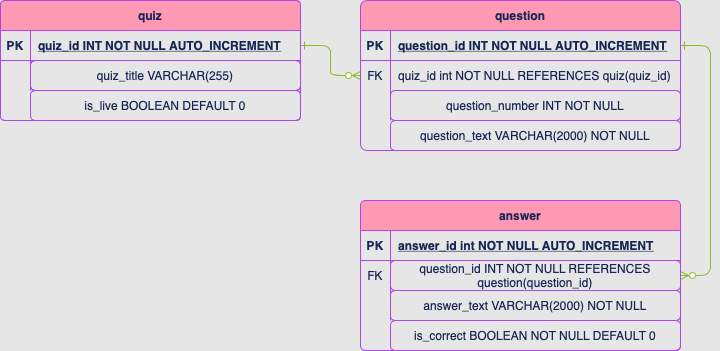

The diagram above was exported from draw.io. Its source (the exported page's mxGraphModel, read from the mxfile embedded in the PNG):
<mxGraphModel dx="1306" dy="757" grid="1" gridSize="10" guides="1" tooltips="1" connect="1" arrows="1" fold="1" page="1" pageScale="1" pageWidth="850" pageHeight="1100" background="#E6E6E6" math="0" shadow="0" extFonts="Permanent Marker^https://fonts.googleapis.com/css?family=Permanent+Marker">
  <root>
    <mxCell id="0" />
    <mxCell id="1" parent="0" />
    <mxCell id="C-vyLk0tnHw3VtMMgP7b-1" value="" style="edgeStyle=entityRelationEdgeStyle;endArrow=ERzeroToMany;startArrow=ERone;endFill=1;startFill=0;rounded=1;labelBackgroundColor=none;strokeColor=#8bbb2b;fontColor=#172754;" parent="1" source="C-vyLk0tnHw3VtMMgP7b-24" target="C-vyLk0tnHw3VtMMgP7b-6" edge="1">
      <mxGeometry width="100" height="100" relative="1" as="geometry">
        <mxPoint x="270" y="680" as="sourcePoint" />
        <mxPoint x="370" y="580" as="targetPoint" />
      </mxGeometry>
    </mxCell>
    <mxCell id="C-vyLk0tnHw3VtMMgP7b-12" value="" style="edgeStyle=entityRelationEdgeStyle;endArrow=ERzeroToMany;startArrow=ERone;endFill=1;startFill=0;rounded=1;labelBackgroundColor=none;strokeColor=#8bbb2b;fontColor=#172754;" parent="1" source="C-vyLk0tnHw3VtMMgP7b-3" target="C-vyLk0tnHw3VtMMgP7b-17" edge="1">
      <mxGeometry width="100" height="100" relative="1" as="geometry">
        <mxPoint x="330" y="140" as="sourcePoint" />
        <mxPoint x="390" y="165" as="targetPoint" />
      </mxGeometry>
    </mxCell>
    <mxCell id="C-vyLk0tnHw3VtMMgP7b-2" value="question" style="shape=table;startSize=30;container=1;collapsible=1;childLayout=tableLayout;fixedRows=1;rowLines=0;fontStyle=1;align=center;resizeLast=1;rounded=1;labelBackgroundColor=none;fillColor=#FF99B4;strokeColor=#AF45ED;fontColor=#172754;arcSize=8;" parent="1" vertex="1">
      <mxGeometry x="400" y="80" width="320" height="150" as="geometry" />
    </mxCell>
    <mxCell id="C-vyLk0tnHw3VtMMgP7b-3" value="" style="shape=partialRectangle;collapsible=0;dropTarget=0;pointerEvents=0;fillColor=none;points=[[0,0.5],[1,0.5]];portConstraint=eastwest;top=0;left=0;right=0;bottom=1;rounded=1;labelBackgroundColor=none;strokeColor=#AF45ED;fontColor=#172754;" parent="C-vyLk0tnHw3VtMMgP7b-2" vertex="1">
      <mxGeometry y="30" width="320" height="30" as="geometry" />
    </mxCell>
    <mxCell id="C-vyLk0tnHw3VtMMgP7b-4" value="PK" style="shape=partialRectangle;overflow=hidden;connectable=0;fillColor=none;top=0;left=0;bottom=0;right=0;fontStyle=1;rounded=1;labelBackgroundColor=none;strokeColor=#AF45ED;fontColor=#172754;" parent="C-vyLk0tnHw3VtMMgP7b-3" vertex="1">
      <mxGeometry width="30" height="30" as="geometry">
        <mxRectangle width="30" height="30" as="alternateBounds" />
      </mxGeometry>
    </mxCell>
    <mxCell id="C-vyLk0tnHw3VtMMgP7b-5" value="question_id INT NOT NULL AUTO_INCREMENT" style="shape=partialRectangle;overflow=hidden;connectable=0;fillColor=none;top=0;left=0;bottom=0;right=0;align=left;spacingLeft=6;fontStyle=5;rounded=1;labelBackgroundColor=none;strokeColor=#AF45ED;fontColor=#172754;" parent="C-vyLk0tnHw3VtMMgP7b-3" vertex="1">
      <mxGeometry x="30" width="290" height="30" as="geometry">
        <mxRectangle width="290" height="30" as="alternateBounds" />
      </mxGeometry>
    </mxCell>
    <mxCell id="C-vyLk0tnHw3VtMMgP7b-6" value="" style="shape=partialRectangle;collapsible=0;dropTarget=0;pointerEvents=0;fillColor=none;points=[[0,0.5],[1,0.5]];portConstraint=eastwest;top=0;left=0;right=0;bottom=0;rounded=1;labelBackgroundColor=none;strokeColor=#AF45ED;fontColor=#172754;" parent="C-vyLk0tnHw3VtMMgP7b-2" vertex="1">
      <mxGeometry y="60" width="320" height="30" as="geometry" />
    </mxCell>
    <mxCell id="C-vyLk0tnHw3VtMMgP7b-7" value="FK" style="shape=partialRectangle;overflow=hidden;connectable=0;fillColor=none;top=0;left=0;bottom=0;right=0;rounded=1;labelBackgroundColor=none;strokeColor=#AF45ED;fontColor=#172754;" parent="C-vyLk0tnHw3VtMMgP7b-6" vertex="1">
      <mxGeometry width="30" height="30" as="geometry">
        <mxRectangle width="30" height="30" as="alternateBounds" />
      </mxGeometry>
    </mxCell>
    <mxCell id="C-vyLk0tnHw3VtMMgP7b-8" value="quiz_id int NOT NULL REFERENCES quiz(quiz_id)" style="shape=partialRectangle;overflow=hidden;connectable=0;fillColor=none;top=0;left=0;bottom=0;right=0;align=left;spacingLeft=6;rounded=1;labelBackgroundColor=none;strokeColor=#AF45ED;fontColor=#172754;" parent="C-vyLk0tnHw3VtMMgP7b-6" vertex="1">
      <mxGeometry x="30" width="290" height="30" as="geometry">
        <mxRectangle width="290" height="30" as="alternateBounds" />
      </mxGeometry>
    </mxCell>
    <mxCell id="C-vyLk0tnHw3VtMMgP7b-9" value="" style="shape=partialRectangle;collapsible=0;dropTarget=0;pointerEvents=0;fillColor=none;points=[[0,0.5],[1,0.5]];portConstraint=eastwest;top=0;left=0;right=0;bottom=0;rounded=1;labelBackgroundColor=none;strokeColor=#AF45ED;fontColor=#172754;" parent="C-vyLk0tnHw3VtMMgP7b-2" vertex="1">
      <mxGeometry y="90" width="320" height="30" as="geometry" />
    </mxCell>
    <mxCell id="C-vyLk0tnHw3VtMMgP7b-10" value="" style="shape=partialRectangle;overflow=hidden;connectable=0;fillColor=none;top=0;left=0;bottom=0;right=0;rounded=1;labelBackgroundColor=none;strokeColor=#AF45ED;fontColor=#172754;" parent="C-vyLk0tnHw3VtMMgP7b-9" vertex="1">
      <mxGeometry width="30" height="30" as="geometry">
        <mxRectangle width="30" height="30" as="alternateBounds" />
      </mxGeometry>
    </mxCell>
    <mxCell id="C-vyLk0tnHw3VtMMgP7b-11" value="" style="shape=partialRectangle;overflow=hidden;connectable=0;fillColor=none;top=0;left=0;bottom=0;right=0;align=left;spacingLeft=6;rounded=1;labelBackgroundColor=none;strokeColor=#AF45ED;fontColor=#172754;" parent="C-vyLk0tnHw3VtMMgP7b-9" vertex="1">
      <mxGeometry x="30" width="290" height="30" as="geometry">
        <mxRectangle width="290" height="30" as="alternateBounds" />
      </mxGeometry>
    </mxCell>
    <mxCell id="C-vyLk0tnHw3VtMMgP7b-13" value="answer" style="shape=table;startSize=30;container=1;collapsible=1;childLayout=tableLayout;fixedRows=1;rowLines=0;fontStyle=1;align=center;resizeLast=1;rounded=1;labelBackgroundColor=none;fillColor=#FF99B4;strokeColor=#AF45ED;fontColor=#172754;arcSize=6;" parent="1" vertex="1">
      <mxGeometry x="400" y="280" width="320" height="150" as="geometry" />
    </mxCell>
    <mxCell id="C-vyLk0tnHw3VtMMgP7b-14" value="" style="shape=partialRectangle;collapsible=0;dropTarget=0;pointerEvents=0;fillColor=none;points=[[0,0.5],[1,0.5]];portConstraint=eastwest;top=0;left=0;right=0;bottom=1;rounded=1;labelBackgroundColor=none;strokeColor=#AF45ED;fontColor=#172754;" parent="C-vyLk0tnHw3VtMMgP7b-13" vertex="1">
      <mxGeometry y="30" width="320" height="30" as="geometry" />
    </mxCell>
    <mxCell id="C-vyLk0tnHw3VtMMgP7b-15" value="PK" style="shape=partialRectangle;overflow=hidden;connectable=0;fillColor=none;top=0;left=0;bottom=0;right=0;fontStyle=1;rounded=1;labelBackgroundColor=none;strokeColor=#AF45ED;fontColor=#172754;" parent="C-vyLk0tnHw3VtMMgP7b-14" vertex="1">
      <mxGeometry width="30" height="30" as="geometry">
        <mxRectangle width="30" height="30" as="alternateBounds" />
      </mxGeometry>
    </mxCell>
    <mxCell id="C-vyLk0tnHw3VtMMgP7b-16" value="answer_id int NOT NULL AUTO_INCREMENT" style="shape=partialRectangle;overflow=hidden;connectable=0;fillColor=none;top=0;left=0;bottom=0;right=0;align=left;spacingLeft=6;fontStyle=5;rounded=1;labelBackgroundColor=none;strokeColor=#AF45ED;fontColor=#172754;" parent="C-vyLk0tnHw3VtMMgP7b-14" vertex="1">
      <mxGeometry x="30" width="290" height="30" as="geometry">
        <mxRectangle width="290" height="30" as="alternateBounds" />
      </mxGeometry>
    </mxCell>
    <mxCell id="C-vyLk0tnHw3VtMMgP7b-17" value="" style="shape=partialRectangle;collapsible=0;dropTarget=0;pointerEvents=0;fillColor=none;points=[[0,0.5],[1,0.5]];portConstraint=eastwest;top=0;left=0;right=0;bottom=0;rounded=1;labelBackgroundColor=none;strokeColor=#AF45ED;fontColor=#172754;shadow=0;" parent="C-vyLk0tnHw3VtMMgP7b-13" vertex="1">
      <mxGeometry y="60" width="320" height="30" as="geometry" />
    </mxCell>
    <mxCell id="C-vyLk0tnHw3VtMMgP7b-18" value="FK" style="shape=partialRectangle;overflow=hidden;connectable=0;fillColor=none;top=0;left=0;bottom=0;right=0;rounded=1;labelBackgroundColor=none;strokeColor=#AF45ED;fontColor=#172754;shadow=0;" parent="C-vyLk0tnHw3VtMMgP7b-17" vertex="1">
      <mxGeometry width="30" height="30" as="geometry">
        <mxRectangle width="30" height="30" as="alternateBounds" />
      </mxGeometry>
    </mxCell>
    <mxCell id="C-vyLk0tnHw3VtMMgP7b-19" value="" style="shape=partialRectangle;overflow=hidden;connectable=0;fillColor=none;top=0;left=0;bottom=0;right=0;align=left;spacingLeft=6;rounded=1;labelBackgroundColor=none;strokeColor=#AF45ED;fontColor=#172754;shadow=0;" parent="C-vyLk0tnHw3VtMMgP7b-17" vertex="1">
      <mxGeometry x="30" width="290" height="30" as="geometry">
        <mxRectangle width="290" height="30" as="alternateBounds" />
      </mxGeometry>
    </mxCell>
    <mxCell id="C-vyLk0tnHw3VtMMgP7b-20" value="" style="shape=partialRectangle;collapsible=0;dropTarget=0;pointerEvents=0;fillColor=none;points=[[0,0.5],[1,0.5]];portConstraint=eastwest;top=0;left=0;right=0;bottom=0;rounded=1;labelBackgroundColor=none;strokeColor=#AF45ED;fontColor=#172754;shadow=0;" parent="C-vyLk0tnHw3VtMMgP7b-13" vertex="1">
      <mxGeometry y="90" width="320" height="30" as="geometry" />
    </mxCell>
    <mxCell id="C-vyLk0tnHw3VtMMgP7b-21" value="" style="shape=partialRectangle;overflow=hidden;connectable=0;fillColor=none;top=0;left=0;bottom=0;right=0;rounded=1;labelBackgroundColor=none;strokeColor=#AF45ED;fontColor=#172754;shadow=0;" parent="C-vyLk0tnHw3VtMMgP7b-20" vertex="1">
      <mxGeometry width="30" height="30" as="geometry">
        <mxRectangle width="30" height="30" as="alternateBounds" />
      </mxGeometry>
    </mxCell>
    <mxCell id="C-vyLk0tnHw3VtMMgP7b-22" value="" style="shape=partialRectangle;overflow=hidden;connectable=0;fillColor=none;top=0;left=0;bottom=0;right=0;align=left;spacingLeft=6;rounded=1;labelBackgroundColor=none;strokeColor=#AF45ED;fontColor=#172754;shadow=0;" parent="C-vyLk0tnHw3VtMMgP7b-20" vertex="1">
      <mxGeometry x="30" width="290" height="30" as="geometry">
        <mxRectangle width="290" height="30" as="alternateBounds" />
      </mxGeometry>
    </mxCell>
    <mxCell id="C-vyLk0tnHw3VtMMgP7b-23" value="quiz" style="shape=table;startSize=30;container=1;collapsible=1;childLayout=tableLayout;fixedRows=1;rowLines=0;fontStyle=1;align=center;resizeLast=1;rounded=1;labelBackgroundColor=none;fillColor=#FF99B4;strokeColor=#AF45ED;fontColor=#172754;arcSize=5;verticalAlign=middle;" parent="1" vertex="1">
      <mxGeometry x="40" y="80" width="300" height="120" as="geometry" />
    </mxCell>
    <mxCell id="C-vyLk0tnHw3VtMMgP7b-24" value="" style="shape=partialRectangle;collapsible=0;dropTarget=0;pointerEvents=0;fillColor=none;points=[[0,0.5],[1,0.5]];portConstraint=eastwest;top=0;left=0;right=0;bottom=1;rounded=1;labelBackgroundColor=none;strokeColor=#AF45ED;fontColor=#172754;" parent="C-vyLk0tnHw3VtMMgP7b-23" vertex="1">
      <mxGeometry y="30" width="300" height="30" as="geometry" />
    </mxCell>
    <mxCell id="C-vyLk0tnHw3VtMMgP7b-25" value="PK" style="shape=partialRectangle;overflow=hidden;connectable=0;fillColor=none;top=0;left=0;bottom=0;right=0;fontStyle=1;rounded=1;labelBackgroundColor=none;strokeColor=#AF45ED;fontColor=#172754;" parent="C-vyLk0tnHw3VtMMgP7b-24" vertex="1">
      <mxGeometry width="30" height="30" as="geometry">
        <mxRectangle width="30" height="30" as="alternateBounds" />
      </mxGeometry>
    </mxCell>
    <mxCell id="C-vyLk0tnHw3VtMMgP7b-26" value="quiz_id INT NOT NULL AUTO_INCREMENT" style="shape=partialRectangle;overflow=hidden;connectable=0;fillColor=none;top=0;left=0;bottom=0;right=0;align=left;spacingLeft=6;fontStyle=5;rounded=1;labelBackgroundColor=none;strokeColor=#AF45ED;fontColor=#172754;" parent="C-vyLk0tnHw3VtMMgP7b-24" vertex="1">
      <mxGeometry x="30" width="270" height="30" as="geometry">
        <mxRectangle width="270" height="30" as="alternateBounds" />
      </mxGeometry>
    </mxCell>
    <mxCell id="C-vyLk0tnHw3VtMMgP7b-27" value="" style="shape=partialRectangle;collapsible=0;dropTarget=0;pointerEvents=0;fillColor=none;points=[[0,0.5],[1,0.5]];portConstraint=eastwest;top=0;left=0;right=0;bottom=0;rounded=1;labelBackgroundColor=none;strokeColor=#AF45ED;fontColor=#172754;" parent="C-vyLk0tnHw3VtMMgP7b-23" vertex="1">
      <mxGeometry y="60" width="300" height="30" as="geometry" />
    </mxCell>
    <mxCell id="C-vyLk0tnHw3VtMMgP7b-28" value="" style="shape=partialRectangle;overflow=hidden;connectable=0;fillColor=none;top=0;left=0;bottom=0;right=0;rounded=1;labelBackgroundColor=none;strokeColor=#AF45ED;fontColor=#172754;" parent="C-vyLk0tnHw3VtMMgP7b-27" vertex="1">
      <mxGeometry width="30" height="30" as="geometry">
        <mxRectangle width="30" height="30" as="alternateBounds" />
      </mxGeometry>
    </mxCell>
    <mxCell id="C-vyLk0tnHw3VtMMgP7b-29" value="" style="shape=partialRectangle;overflow=hidden;connectable=0;fillColor=none;top=0;left=0;bottom=0;right=0;align=left;spacingLeft=6;rounded=1;labelBackgroundColor=none;strokeColor=#AF45ED;fontColor=#172754;" parent="C-vyLk0tnHw3VtMMgP7b-27" vertex="1">
      <mxGeometry x="30" width="270" height="30" as="geometry">
        <mxRectangle width="270" height="30" as="alternateBounds" />
      </mxGeometry>
    </mxCell>
    <mxCell id="P2TeuxvQtwtrhe2bDzqr-9" value="quiz_title VARCHAR(255)" style="rounded=1;whiteSpace=wrap;html=1;fillColor=none;labelBackgroundColor=none;strokeColor=#AF45ED;fontColor=#172754;" vertex="1" parent="1">
      <mxGeometry x="70" y="140" width="270" height="30" as="geometry" />
    </mxCell>
    <mxCell id="P2TeuxvQtwtrhe2bDzqr-10" value="is_live BOOLEAN DEFAULT 0" style="rounded=1;whiteSpace=wrap;html=1;fillColor=none;labelBackgroundColor=none;strokeColor=#AF45ED;fontColor=#172754;" vertex="1" parent="1">
      <mxGeometry x="70" y="170" width="270" height="30" as="geometry" />
    </mxCell>
    <mxCell id="P2TeuxvQtwtrhe2bDzqr-11" value="question_number INT NOT NULL" style="rounded=1;whiteSpace=wrap;html=1;fillColor=none;labelBackgroundColor=none;strokeColor=#AF45ED;fontColor=#172754;" vertex="1" parent="1">
      <mxGeometry x="430" y="170" width="290" height="30" as="geometry" />
    </mxCell>
    <mxCell id="P2TeuxvQtwtrhe2bDzqr-12" value="question_text VARCHAR(2000) NOT NULL" style="rounded=1;whiteSpace=wrap;html=1;fillColor=none;labelBackgroundColor=none;strokeColor=#AF45ED;fontColor=#172754;" vertex="1" parent="1">
      <mxGeometry x="430" y="200" width="290" height="30" as="geometry" />
    </mxCell>
    <mxCell id="P2TeuxvQtwtrhe2bDzqr-13" value="" style="rounded=1;whiteSpace=wrap;html=1;fillColor=none;labelBackgroundColor=none;strokeColor=#AF45ED;fontColor=#172754;" vertex="1" parent="1">
      <mxGeometry x="70" y="140" width="270" height="30" as="geometry" />
    </mxCell>
    <mxCell id="P2TeuxvQtwtrhe2bDzqr-15" value="question_id INT NOT NULL REFERENCES question(question_id)" style="rounded=1;whiteSpace=wrap;html=1;fillColor=none;labelBackgroundColor=none;strokeColor=#AF45ED;fontColor=#172754;shadow=0;" vertex="1" parent="1">
      <mxGeometry x="430" y="340" width="290" height="30" as="geometry" />
    </mxCell>
    <mxCell id="P2TeuxvQtwtrhe2bDzqr-16" value="answer_text VARCHAR(2000) NOT NULL" style="rounded=1;whiteSpace=wrap;html=1;fillColor=none;labelBackgroundColor=none;strokeColor=#AF45ED;fontColor=#172754;shadow=0;" vertex="1" parent="1">
      <mxGeometry x="430" y="370" width="290" height="30" as="geometry" />
    </mxCell>
    <mxCell id="P2TeuxvQtwtrhe2bDzqr-17" value="is_correct BOOLEAN NOT NULL DEFAULT 0" style="rounded=1;whiteSpace=wrap;html=1;fillColor=none;labelBackgroundColor=none;strokeColor=#AF45ED;fontColor=#172754;shadow=0;" vertex="1" parent="1">
      <mxGeometry x="430" y="400" width="290" height="30" as="geometry" />
    </mxCell>
  </root>
</mxGraphModel>